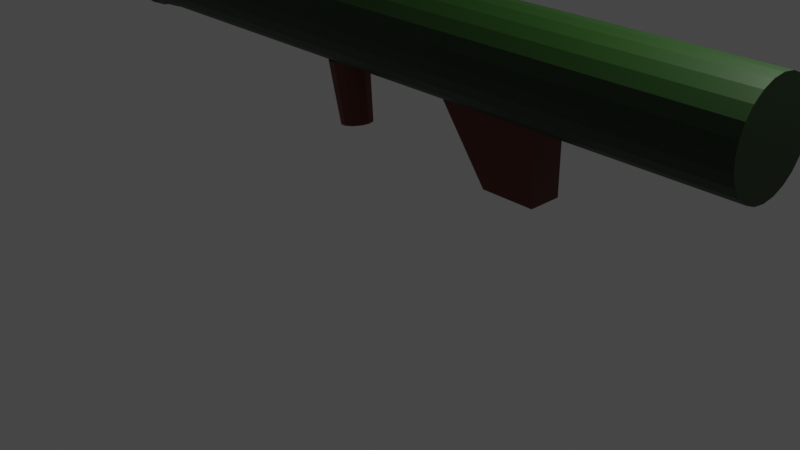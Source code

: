 # Source: Bazooka.blend  (saved by Blender 2.91.10; exported with 4.5.12 LTS)
import bpy
from mathutils import Matrix  # noqa: F401  (used for matrix-valued properties, if any)

bpy.ops.wm.read_factory_settings(use_empty=True)
scene = bpy.context.scene
scene.name = 'Scene'

# ---- collections
col_collection = bpy.data.collections.new('Collection'); scene.collection.children.link(col_collection)

# ---- materials (node trees are filled in below, after node groups)
mat_aim = bpy.data.materials.new('Aim')
mat_aim.use_transparent_shadow = False
mat_loop_001 = bpy.data.materials.new('Loop.001')
mat_loop_001.use_transparent_shadow = False
mat_greep = bpy.data.materials.new('Greep')
mat_greep.use_transparent_shadow = False

# ---- material node trees
mat_aim.use_nodes = True; mat_aim.node_tree.nodes.clear()
_N = mat_aim.node_tree.nodes; _L = mat_aim.node_tree.links
n0 = _N.new('ShaderNodeBsdfPrincipled'); n0.name = 'Principled BSDF'; n0.location = (10, 300)
n0.distribution = 'GGX'
n0.subsurface_method = 'BURLEY'
n0.inputs[0].default_value = (0.0, 0.0, 0.0, 1.0)
n0.inputs[3].default_value = 1.45
n0.inputs[27].default_value = (0.0, 0.0, 0.0, 1.0)
n0.inputs[28].default_value = 1.0
n1 = _N.new('ShaderNodeOutputMaterial'); n1.name = 'Material Output'; n1.location = (300, 300)
_L.new(n0.outputs[0], n1.inputs[0])
n1.is_active_output = True
mat_loop_001.use_nodes = True; mat_loop_001.node_tree.nodes.clear()
_N = mat_loop_001.node_tree.nodes; _L = mat_loop_001.node_tree.links
n0 = _N.new('ShaderNodeBsdfPrincipled'); n0.name = 'Principled BSDF'; n0.location = (10, 300)
n0.distribution = 'GGX'
n0.subsurface_method = 'BURLEY'
n0.inputs[0].default_value = (0.005136, 0.03106, 0.0, 1.0)
n0.inputs[3].default_value = 1.45
n0.inputs[27].default_value = (0.0, 0.0, 0.0, 1.0)
n0.inputs[28].default_value = 1.0
n1 = _N.new('ShaderNodeOutputMaterial'); n1.name = 'Material Output'; n1.location = (300, 300)
_L.new(n0.outputs[0], n1.inputs[0])
n1.is_active_output = True
mat_greep.use_nodes = True; mat_greep.node_tree.nodes.clear()
_N = mat_greep.node_tree.nodes; _L = mat_greep.node_tree.links
n0 = _N.new('ShaderNodeBsdfPrincipled'); n0.name = 'Principled BSDF'; n0.location = (10, 300)
n0.distribution = 'GGX'
n0.subsurface_method = 'BURLEY'
n0.inputs[0].default_value = (0.1282, 0.01788, 0.004438, 1.0)
n0.inputs[3].default_value = 1.45
n0.inputs[27].default_value = (0.0, 0.0, 0.0, 1.0)
n0.inputs[28].default_value = 1.0
n1 = _N.new('ShaderNodeOutputMaterial'); n1.name = 'Material Output'; n1.location = (300, 300)
_L.new(n0.outputs[0], n1.inputs[0])
n1.is_active_output = True

# ---- world
world_world = bpy.data.worlds.new('World'); scene.world = world_world
world_world.use_nodes = True; world_world.node_tree.nodes.clear()
_N = world_world.node_tree.nodes; _L = world_world.node_tree.links
n0 = _N.new('ShaderNodeOutputWorld'); n0.name = 'World Output'; n0.location = (300, 300)
n1 = _N.new('ShaderNodeBackground'); n1.name = 'Background'; n1.location = (10, 300)
n1.inputs[0].default_value = (0.05088, 0.05088, 0.05088, 1.0)
_L.new(n1.outputs[0], n0.inputs[0])
n0.is_active_output = True
world_world.color = (0.05088, 0.05088, 0.05088)
world_world.use_sun_shadow = False
world_world.sun_shadow_jitter_overblur = 0.0

# ---- cameras
cam_camera = bpy.data.cameras.new('Camera')
cam_camera.clip_end = 100.0
cam_camera.ortho_scale = 7.314

# ---- lights
light_light = bpy.data.lights.new('Light', 'POINT')
light_light.transmission_factor = 0.0
light_light.energy = 1000.0
light_light.shadow_soft_size = 0.1
light_light.shadow_maximum_resolution = 0.006
light_light.use_absolute_resolution = True

# ---- meshes
me_cube_003 = bpy.data.meshes.new('Cube.003')
me_cube_003.from_pydata([(-1.0, -1.0, -1.0), (-1.0, -1.0, 1.0), (-1.0, 1.0, -1.0), (-1.0, 1.0, 1.0), (1.0, -1.0, -1.0), (1.0, -1.0, 1.0), (1.0, 1.0, -1.0), (1.0, 1.0, 1.0), (3.521, -10.79, -1.494), (3.521, -10.79, 4.053), (3.521, 10.4, -1.494), (3.521, 10.4, 4.053), (-3.208, -10.79, -1.494), (-3.208, -10.79, 4.053), (-3.208, 10.4, -1.494), (-3.208, 10.4, 4.053), (3.521, -0.1952, -1.494), (3.521, -0.1952, 4.053), (-3.208, -0.1952, -1.494), (-3.208, -0.1952, 4.053), (3.521, -10.79, 1.26), (3.521, 10.4, 1.26), (-3.208, 10.4, 1.26), (-3.208, -10.79, 1.26), (3.521, 5.101, 4.053), (-3.208, 5.101, -1.494), (3.521, 5.101, -1.494), (-3.208, 5.101, 4.053), (-3.208, 5.101, 1.26), (3.521, 5.101, 1.26), (3.521, -5.492, -1.494), (-3.208, -5.492, 4.053), (3.521, -5.492, 4.053), (-3.208, -5.492, -1.494), (3.521, -5.492, 1.26), (-3.208, -5.492, 1.26), (3.521, 10.4, -0.7411), (-3.208, 10.4, -0.7411), (-3.208, -10.79, -0.7411), (-3.208, -0.1952, -0.7411), (3.521, -0.1952, -0.7411), (3.521, -10.79, -0.7411), (3.521, 5.101, -0.7411), (-3.208, 5.101, -0.7411), (-3.208, -5.492, -0.7411), (3.521, -5.492, -0.7411), (3.521, -10.79, 3.223), (3.521, 10.4, 3.223), (-3.208, 10.4, 3.223), (-3.208, -10.79, 3.223), (-3.208, -0.1952, 3.223), (3.521, -0.1952, 3.223), (-3.208, 5.101, 3.223), (3.521, 5.101, 3.223), (3.521, -5.492, 3.223), (-3.208, -5.492, 3.223), (25.65, 45.81, -6.926), (-612.1, 41.73, -6.926), (25.65, 44.24, -8.529), (-612.1, 40.3, -8.386), (25.65, 39.64, -10.02), (-612.1, 36.11, -9.747), (25.65, 32.33, -11.3), (-612.1, 29.45, -10.92), (25.65, 22.81, -12.29), (-612.1, 20.77, -11.81), (25.65, 11.71, -12.91), (-612.1, 10.66, -12.38), (25.65, -0.1952, -13.12), (-612.1, -0.1952, -12.57), (25.65, -12.1, -12.91), (-612.1, -11.05, -12.38), (25.65, -23.2, -12.29), (-612.1, -21.16, -11.81), (25.65, -32.72, -11.3), (-612.1, -29.84, -10.92), (25.65, -40.04, -10.02), (-612.1, -36.5, -9.747), (25.65, -44.63, -8.529), (-612.1, -40.69, -8.386), (25.65, -46.2, -6.926), (-612.1, -42.12, -6.926), (25.65, -44.63, -5.324), (-612.1, -40.69, -5.466), (25.65, -40.04, -3.83), (-612.1, -36.5, -4.105), (25.65, -32.72, -2.548), (-612.1, -29.84, -2.936), (25.65, -23.2, -1.564), (-612.1, -21.16, -2.04), (25.65, -12.1, -0.9455), (-612.1, -11.05, -1.476), (25.65, -0.1953, -0.7345), (-612.1, -0.1953, -1.284), (25.65, 11.71, -0.9455), (-612.1, 10.66, -1.476), (25.65, 22.81, -1.564), (-612.1, 20.77, -2.04), (25.65, 32.33, -2.548), (-612.1, 29.45, -2.936), (25.65, 39.64, -3.83), (-612.1, 36.11, -4.105), (25.65, 44.24, -5.324), (-612.1, 40.3, -5.466), (-293.4, 41.73, -6.926), (-293.4, 40.3, -8.386), (-293.4, 36.11, -9.747), (-293.4, 29.45, -10.92), (-293.4, 20.77, -11.81), (-293.4, 10.66, -12.38), (-293.4, -0.1952, -12.57), (-293.4, -11.05, -12.38), (-293.4, -21.16, -11.81), (-293.4, -29.84, -10.92), (-293.4, -36.5, -9.747), (-293.4, -40.69, -8.386), (-293.4, -42.12, -6.926), (-293.4, -40.69, -5.466), (-293.4, -36.5, -4.105), (-293.4, -29.84, -2.936), (-293.4, -21.16, -2.04), (-293.4, -11.05, -1.476), (-293.4, -0.1953, -1.284), (-293.4, 10.66, -1.476), (-293.4, 20.77, -2.04), (-293.4, 29.45, -2.936), (-293.4, 36.11, -4.105), (-293.4, 40.3, -5.466), (-134.1, 40.3, -8.386), (-134.1, 36.11, -9.747), (-134.1, 29.45, -10.92), (-134.1, 20.77, -11.81), (-134.1, 10.66, -12.38), (-134.1, -0.1952, -12.57), (-134.1, -11.05, -12.38), (-134.1, -21.16, -11.81), (-134.1, -29.84, -10.92), (-134.1, -36.5, -9.747), (-134.1, -40.69, -8.386), (-134.1, -42.12, -6.926), (-134.1, -40.69, -5.466), (-134.1, -36.5, -4.105), (-134.1, -29.84, -2.936), (-134.1, -21.16, -2.04), (-134.1, -11.05, -1.476), (-134.1, -0.1953, -1.284), (-134.1, 10.66, -1.476), (-134.1, 20.77, -2.04), (-134.1, 29.45, -2.936), (-134.1, 36.11, -4.105), (-134.1, 40.3, -5.466), (-134.1, 41.73, -6.926), (-54.41, 40.3, -8.386), (-54.41, 36.11, -9.747), (-54.41, 29.45, -10.92), (-54.41, 20.77, -11.81), (-54.41, 10.66, -12.38), (-54.41, -0.1952, -12.57), (-54.41, -11.05, -12.38), (-54.41, -21.16, -11.81), (-54.41, -29.84, -10.92), (-54.41, -36.5, -9.747), (-54.41, -40.69, -8.386), (-54.41, -42.12, -6.926), (-54.41, -40.69, -5.466), (-54.41, -36.5, -4.105), (-54.41, -29.84, -2.936), (-54.41, -21.16, -2.04), (-54.41, -11.05, -1.476), (-54.41, -0.1953, -1.284), (-54.41, 10.66, -1.476), (-54.41, 20.77, -2.04), (-54.41, 29.45, -2.936), (-54.41, 36.11, -4.105), (-54.41, 40.3, -5.466), (-54.41, 41.73, -6.926), (-14.57, 40.3, -8.386), (-14.57, 36.11, -9.747), (-14.57, 29.45, -10.92), (-14.57, 20.77, -11.81), (-14.57, 10.66, -12.38), (-14.57, -0.1952, -12.57), (-14.57, -11.05, -12.38), (-14.57, -21.16, -11.81), (-14.57, -29.84, -10.92), (-14.57, -36.5, -9.747), (-14.57, -40.69, -8.386), (-14.57, -42.12, -6.926), (-14.57, -40.69, -5.466), (-14.57, -36.5, -4.105), (-14.57, -29.84, -2.936), (-14.57, -21.16, -2.04), (-14.57, -11.05, -1.476), (-14.57, -0.1953, -1.284), (-14.57, 10.66, -1.476), (-14.57, 20.77, -2.04), (-14.57, 29.45, -2.936), (-14.57, 36.11, -4.105), (-14.57, 40.3, -5.466), (-14.57, 41.73, -6.926), (4.98, 41.78, -8.44), (4.98, 37.44, -9.85), (4.98, 30.53, -11.06), (4.98, 21.53, -11.99), (4.98, 11.05, -12.58), (4.98, -0.1952, -12.77), (4.98, -11.44, -12.58), (4.98, -21.92, -11.99), (4.98, -30.92, -11.06), (4.98, -37.83, -9.85), (4.98, -42.17, -8.44), (4.98, -43.65, -6.926), (4.98, -42.17, -5.412), (4.98, -37.83, -4.002), (4.98, -30.92, -2.791), (4.98, -21.92, -1.861), (4.98, -11.44, -1.277), (4.98, -0.1953, -1.078), (4.98, 11.05, -1.277), (4.98, 21.53, -1.861), (4.98, 30.53, -2.791), (4.98, 37.44, -4.002), (4.98, 41.78, -5.412), (4.98, 43.26, -6.926), (15.28, 42.0, -8.448), (15.28, 37.64, -9.866), (15.28, 30.69, -11.08), (15.28, 21.65, -12.02), (15.28, 11.11, -12.6), (15.28, -0.1952, -12.81), (15.28, -11.5, -12.6), (15.28, -22.04, -12.02), (15.28, -31.08, -11.08), (15.28, -38.03, -9.866), (15.28, -42.39, -8.448), (15.28, -43.88, -6.926), (15.28, -42.39, -5.404), (15.28, -38.03, -3.986), (15.28, -31.08, -2.769), (15.28, -22.04, -1.835), (15.28, -11.5, -1.247), (15.28, -0.1953, -1.047), (15.28, 11.11, -1.247), (15.28, 21.65, -1.835), (15.28, 30.69, -2.769), (15.28, 37.64, -3.986), (15.28, 42.0, -5.404), (15.28, 43.49, -6.926), (24.21, 34.52, -6.926), (-610.6, 31.44, -6.926), (24.21, 33.34, -8.135), (-610.6, 30.36, -8.028), (24.21, 29.87, -9.262), (-610.6, 27.2, -9.055), (24.21, 24.35, -10.23), (-610.6, 22.18, -9.937), (24.21, 17.16, -10.97), (-610.6, 15.62, -10.61), (24.21, 8.79, -11.44), (-610.6, 7.993, -11.04), (24.21, -0.1952, -11.6), (-610.6, -0.1952, -11.18), (24.21, -9.181, -11.44), (-610.6, -8.384, -11.04), (24.21, -17.55, -10.97), (-610.6, -16.01, -10.61), (24.21, -24.74, -10.23), (-610.6, -22.57, -9.937), (24.21, -30.26, -9.262), (-610.6, -27.59, -9.055), (24.21, -33.73, -8.135), (-610.6, -30.75, -8.028), (24.21, -34.91, -6.926), (-610.6, -31.83, -6.926), (24.21, -33.73, -5.717), (-610.6, -30.75, -5.824), (24.21, -30.26, -4.59), (-610.6, -27.59, -4.797), (24.21, -24.74, -3.622), (-610.6, -22.57, -3.915), (24.21, -17.55, -2.879), (-610.6, -16.01, -3.238), (24.21, -9.181, -2.413), (-610.6, -8.384, -2.813), (24.21, -0.1952, -2.253), (-610.6, -0.1952, -2.668), (24.21, 8.79, -2.413), (-610.6, 7.993, -2.813), (24.21, 17.16, -2.879), (-610.6, 15.62, -3.238), (24.21, 24.35, -3.622), (-610.6, 22.18, -3.915), (24.21, 29.87, -4.59), (-610.6, 27.2, -4.797), (24.21, 33.34, -5.717), (-610.6, 30.36, -5.824), (-293.4, 31.44, -6.926), (-293.4, 30.36, -8.028), (-293.4, 27.2, -9.055), (-293.4, 22.18, -9.937), (-293.4, 15.62, -10.61), (-293.4, 7.993, -11.04), (-293.4, -0.1952, -11.18), (-293.4, -8.384, -11.04), (-293.4, -16.01, -10.61), (-293.4, -22.57, -9.937), (-293.4, -27.59, -9.055), (-293.4, -30.75, -8.028), (-293.4, -31.83, -6.926), (-293.4, -30.75, -5.824), (-293.4, -27.59, -4.797), (-293.4, -22.57, -3.915), (-293.4, -16.01, -3.238), (-293.4, -8.384, -2.813), (-293.4, -0.1952, -2.668), (-293.4, 7.993, -2.813), (-293.4, 15.62, -3.238), (-293.4, 22.18, -3.915), (-293.4, 27.2, -4.797), (-293.4, 30.36, -5.824), (-134.8, 30.36, -8.028), (-134.8, 27.2, -9.055), (-134.8, 22.18, -9.937), (-134.8, 15.62, -10.61), (-134.8, 7.993, -11.04), (-134.8, -0.1952, -11.18), (-134.8, -8.384, -11.04), (-134.8, -16.01, -10.61), (-134.8, -22.57, -9.937), (-134.8, -27.59, -9.055), (-134.8, -30.75, -8.028), (-134.8, -31.83, -6.926), (-134.8, -30.75, -5.824), (-134.8, -27.59, -4.797), (-134.8, -22.57, -3.915), (-134.8, -16.01, -3.238), (-134.8, -8.384, -2.813), (-134.8, -0.1952, -2.668), (-134.8, 7.993, -2.813), (-134.8, 15.62, -3.238), (-134.8, 22.18, -3.915), (-134.8, 27.2, -4.797), (-134.8, 30.36, -5.824), (-134.8, 31.44, -6.926), (-55.49, 30.36, -8.028), (-55.49, 27.2, -9.055), (-55.49, 22.18, -9.937), (-55.49, 15.62, -10.61), (-55.49, 7.993, -11.04), (-55.49, -0.1952, -11.18), (-55.49, -8.384, -11.04), (-55.49, -16.01, -10.61), (-55.49, -22.57, -9.937), (-55.49, -27.59, -9.055), (-55.49, -30.75, -8.028), (-55.49, -31.83, -6.926), (-55.49, -30.75, -5.824), (-55.49, -27.59, -4.797), (-55.49, -22.57, -3.915), (-55.49, -16.01, -3.238), (-55.49, -8.384, -2.813), (-55.49, -0.1952, -2.668), (-55.49, 7.993, -2.813), (-55.49, 15.62, -3.238), (-55.49, 22.18, -3.915), (-55.49, 27.2, -4.797), (-55.49, 30.36, -5.824), (-55.49, 31.44, -6.926), (-15.84, 30.36, -8.028), (-15.84, 27.2, -9.055), (-15.84, 22.18, -9.937), (-15.84, 15.62, -10.61), (-15.84, 7.993, -11.04), (-15.84, -0.1952, -11.18), (-15.84, -8.384, -11.04), (-15.84, -16.01, -10.61), (-15.84, -22.57, -9.937), (-15.84, -27.59, -9.055), (-15.84, -30.75, -8.028), (-15.84, -31.83, -6.926), (-15.84, -30.75, -5.824), (-15.84, -27.59, -4.797), (-15.84, -22.57, -3.915), (-15.84, -16.01, -3.238), (-15.84, -8.384, -2.813), (-15.84, -0.1952, -2.668), (-15.84, 7.993, -2.813), (-15.84, 15.62, -3.238), (-15.84, 22.18, -3.915), (-15.84, 27.2, -4.797), (-15.84, 30.36, -5.824), (-15.84, 31.44, -6.926), (3.628, 31.48, -8.068), (3.628, 28.21, -9.133), (3.628, 22.99, -10.05), (3.628, 16.2, -10.75), (3.628, 8.292, -11.19), (3.628, -0.1952, -11.34), (3.628, -8.683, -11.19), (3.628, -16.59, -10.75), (3.628, -23.38, -10.05), (3.628, -28.6, -9.133), (3.628, -31.87, -8.068), (3.628, -32.99, -6.926), (3.628, -31.87, -5.784), (3.628, -28.6, -4.719), (3.628, -23.38, -3.805), (3.628, -16.59, -3.104), (3.628, -8.683, -2.663), (3.628, -0.1952, -2.512), (3.628, 8.292, -2.663), (3.628, 16.2, -3.104), (3.628, 22.99, -3.805), (3.628, 28.21, -4.719), (3.628, 31.48, -5.784), (3.628, 32.6, -6.926), (13.88, 31.65, -8.074), (13.88, 28.35, -9.145), (13.88, 23.12, -10.06), (13.88, 16.29, -10.77), (13.88, 8.337, -11.21), (13.88, -0.1952, -11.36), (13.88, -8.728, -11.21), (13.88, -16.68, -10.77), (13.88, -23.51, -10.06), (13.88, -28.74, -9.145), (13.88, -32.04, -8.074), (13.88, -33.16, -6.926), (13.88, -32.04, -5.778), (13.88, -28.74, -4.708), (13.88, -23.51, -3.789), (13.88, -16.68, -3.084), (13.88, -8.728, -2.64), (13.88, -0.1952, -2.489), (13.88, 8.337, -2.64), (13.88, 16.29, -3.084), (13.88, 23.12, -3.789), (13.88, 28.35, -4.708), (13.88, 31.65, -5.778), (13.88, 32.77, -6.926), (-235.6, 14.65, -12.14), (-244.3, 11.35, -19.45), (-226.5, 12.43, -12.34), (-237.1, 9.571, -19.61), (-219.2, 6.359, -12.51), (-231.2, 4.71, -19.74), (-218.9, -1.932, -12.51), (-231.0, -1.932, -19.75), (-219.2, -10.22, -12.51), (-231.2, -8.573, -19.74), (-226.5, -16.29, -12.34), (-237.1, -13.43, -19.61), (-235.6, -18.51, -12.14), (-244.3, -15.21, -19.45), (-244.7, -16.29, -11.94), (-251.6, -13.43, -19.29), (-251.3, -10.22, -11.79), (-256.9, -8.573, -19.17), (-253.8, -1.932, -11.74), (-258.9, -1.932, -19.13), (-251.3, 6.359, -11.79), (-256.9, 4.71, -19.17), (-244.7, 12.43, -11.94), (-251.6, 9.571, -19.29), (-400.3, -15.9, -20.21), (-356.3, -15.9, -12.04), (-400.3, 13.15, -20.21), (-356.3, 13.15, -12.04), (-447.2, -15.9, -20.21), (-447.2, -15.9, -12.04), (-447.2, 13.15, -20.21), (-447.2, 13.15, -12.04)], [], [(0, 1, 3, 2), (2, 3, 7, 6), (6, 7, 5, 4), (4, 5, 1, 0), (2, 6, 4, 0), (7, 3, 1, 5), (53, 24, 11, 47), (47, 11, 15, 48), (55, 31, 13, 49), (49, 13, 9, 46), (30, 33, 12, 8), (31, 32, 9, 13), (27, 24, 17, 19), (26, 25, 18, 16), (52, 27, 19, 50), (54, 32, 17, 51), (38, 23, 20, 41), (44, 35, 23, 38), (36, 21, 22, 37), (42, 29, 21, 36), (37, 22, 28, 43), (48, 15, 27, 52), (10, 14, 25, 26), (15, 11, 24, 27), (51, 17, 24, 53), (41, 20, 34, 45), (46, 9, 32, 54), (19, 17, 32, 31), (16, 18, 33, 30), (50, 19, 31, 55), (8, 41, 45, 30), (18, 39, 44, 33), (14, 37, 43, 25), (16, 40, 42, 26), (26, 42, 36, 10), (10, 36, 37, 14), (33, 44, 38, 12), (12, 38, 41, 8), (25, 43, 39, 18), (30, 45, 40, 16), (20, 46, 54, 34), (22, 48, 52, 28), (23, 49, 46, 20), (35, 55, 49, 23), (21, 47, 48, 22), (29, 53, 47, 21), (104, 57, 59, 105), (105, 59, 61, 106), (106, 61, 63, 107), (107, 63, 65, 108), (108, 65, 67, 109), (109, 67, 69, 110), (110, 69, 71, 111), (111, 71, 73, 112), (112, 73, 75, 113), (113, 75, 77, 114), (114, 77, 79, 115), (115, 79, 81, 116), (116, 81, 83, 117), (117, 83, 85, 118), (118, 85, 87, 119), (119, 87, 89, 120), (120, 89, 91, 121), (121, 91, 93, 122), (122, 93, 95, 123), (123, 95, 97, 124), (124, 97, 99, 125), (125, 99, 101, 126), (59, 57, 103, 101, 99, 97, 95, 93, 91, 89, 87, 85, 83, 81, 79, 77, 75, 73, 71, 69, 67, 65, 63, 61), (126, 101, 103, 127), (127, 103, 57, 104), (150, 127, 104, 151), (149, 126, 127, 150), (148, 125, 126, 149), (147, 124, 125, 148), (146, 123, 124, 147), (145, 122, 123, 146), (144, 121, 122, 145), (143, 120, 121, 144), (142, 119, 120, 143), (141, 118, 119, 142), (140, 117, 118, 141), (139, 116, 117, 140), (138, 115, 116, 139), (137, 114, 115, 138), (136, 113, 114, 137), (135, 112, 113, 136), (134, 111, 112, 135), (133, 110, 111, 134), (132, 109, 110, 133), (131, 108, 109, 132), (130, 107, 108, 131), (129, 106, 107, 130), (128, 105, 106, 129), (151, 104, 105, 128), (175, 151, 128, 152), (152, 128, 129, 153), (153, 129, 130, 154), (154, 130, 131, 155), (155, 131, 132, 156), (156, 132, 133, 157), (157, 133, 134, 158), (158, 134, 135, 159), (159, 135, 136, 160), (160, 136, 137, 161), (161, 137, 138, 162), (162, 138, 139, 163), (163, 139, 140, 164), (164, 140, 141, 165), (165, 141, 142, 166), (166, 142, 143, 167), (167, 143, 144, 168), (168, 144, 145, 169), (169, 145, 146, 170), (170, 146, 147, 171), (171, 147, 148, 172), (172, 148, 149, 173), (173, 149, 150, 174), (174, 150, 151, 175), (198, 174, 175, 199), (197, 173, 174, 198), (196, 172, 173, 197), (195, 171, 172, 196), (194, 170, 171, 195), (193, 169, 170, 194), (192, 168, 169, 193), (191, 167, 168, 192), (190, 166, 167, 191), (189, 165, 166, 190), (188, 164, 165, 189), (187, 163, 164, 188), (186, 162, 163, 187), (185, 161, 162, 186), (184, 160, 161, 185), (183, 159, 160, 184), (182, 158, 159, 183), (181, 157, 158, 182), (180, 156, 157, 181), (179, 155, 156, 180), (178, 154, 155, 179), (177, 153, 154, 178), (176, 152, 153, 177), (199, 175, 152, 176), (223, 199, 176, 200), (200, 176, 177, 201), (201, 177, 178, 202), (202, 178, 179, 203), (203, 179, 180, 204), (204, 180, 181, 205), (205, 181, 182, 206), (206, 182, 183, 207), (207, 183, 184, 208), (208, 184, 185, 209), (209, 185, 186, 210), (210, 186, 187, 211), (211, 187, 188, 212), (212, 188, 189, 213), (213, 189, 190, 214), (214, 190, 191, 215), (215, 191, 192, 216), (216, 192, 193, 217), (217, 193, 194, 218), (218, 194, 195, 219), (219, 195, 196, 220), (220, 196, 197, 221), (221, 197, 198, 222), (222, 198, 199, 223), (246, 222, 223, 247), (245, 221, 222, 246), (244, 220, 221, 245), (243, 219, 220, 244), (242, 218, 219, 243), (241, 217, 218, 242), (240, 216, 217, 241), (239, 215, 216, 240), (238, 214, 215, 239), (237, 213, 214, 238), (236, 212, 213, 237), (235, 211, 212, 236), (234, 210, 211, 235), (233, 209, 210, 234), (232, 208, 209, 233), (231, 207, 208, 232), (230, 206, 207, 231), (229, 205, 206, 230), (228, 204, 205, 229), (227, 203, 204, 228), (226, 202, 203, 227), (225, 201, 202, 226), (224, 200, 201, 225), (247, 223, 200, 224), (56, 247, 224, 58), (58, 224, 225, 60), (60, 225, 226, 62), (62, 226, 227, 64), (64, 227, 228, 66), (66, 228, 229, 68), (68, 229, 230, 70), (70, 230, 231, 72), (72, 231, 232, 74), (74, 232, 233, 76), (76, 233, 234, 78), (78, 234, 235, 80), (80, 235, 236, 82), (82, 236, 237, 84), (84, 237, 238, 86), (86, 238, 239, 88), (88, 239, 240, 90), (90, 240, 241, 92), (92, 241, 242, 94), (94, 242, 243, 96), (96, 243, 244, 98), (98, 244, 245, 100), (100, 245, 246, 102), (102, 246, 247, 56), (296, 249, 251, 297), (297, 251, 253, 298), (298, 253, 255, 299), (299, 255, 257, 300), (300, 257, 259, 301), (301, 259, 261, 302), (302, 261, 263, 303), (303, 263, 265, 304), (304, 265, 267, 305), (305, 267, 269, 306), (306, 269, 271, 307), (307, 271, 273, 308), (308, 273, 275, 309), (309, 275, 277, 310), (310, 277, 279, 311), (311, 279, 281, 312), (312, 281, 283, 313), (313, 283, 285, 314), (314, 285, 287, 315), (315, 287, 289, 316), (316, 289, 291, 317), (317, 291, 293, 318), (251, 249, 295, 293, 291, 289, 287, 285, 283, 281, 279, 277, 275, 273, 271, 269, 267, 265, 263, 261, 259, 257, 255, 253), (318, 293, 295, 319), (319, 295, 249, 296), (342, 319, 296, 343), (341, 318, 319, 342), (340, 317, 318, 341), (339, 316, 317, 340), (338, 315, 316, 339), (337, 314, 315, 338), (336, 313, 314, 337), (335, 312, 313, 336), (334, 311, 312, 335), (333, 310, 311, 334), (332, 309, 310, 333), (331, 308, 309, 332), (330, 307, 308, 331), (329, 306, 307, 330), (328, 305, 306, 329), (327, 304, 305, 328), (326, 303, 304, 327), (325, 302, 303, 326), (324, 301, 302, 325), (323, 300, 301, 324), (322, 299, 300, 323), (321, 298, 299, 322), (320, 297, 298, 321), (343, 296, 297, 320), (367, 343, 320, 344), (344, 320, 321, 345), (345, 321, 322, 346), (346, 322, 323, 347), (347, 323, 324, 348), (348, 324, 325, 349), (349, 325, 326, 350), (350, 326, 327, 351), (351, 327, 328, 352), (352, 328, 329, 353), (353, 329, 330, 354), (354, 330, 331, 355), (355, 331, 332, 356), (356, 332, 333, 357), (357, 333, 334, 358), (358, 334, 335, 359), (359, 335, 336, 360), (360, 336, 337, 361), (361, 337, 338, 362), (362, 338, 339, 363), (363, 339, 340, 364), (364, 340, 341, 365), (365, 341, 342, 366), (366, 342, 343, 367), (390, 366, 367, 391), (389, 365, 366, 390), (388, 364, 365, 389), (387, 363, 364, 388), (386, 362, 363, 387), (385, 361, 362, 386), (384, 360, 361, 385), (383, 359, 360, 384), (382, 358, 359, 383), (381, 357, 358, 382), (380, 356, 357, 381), (379, 355, 356, 380), (378, 354, 355, 379), (377, 353, 354, 378), (376, 352, 353, 377), (375, 351, 352, 376), (374, 350, 351, 375), (373, 349, 350, 374), (372, 348, 349, 373), (371, 347, 348, 372), (370, 346, 347, 371), (369, 345, 346, 370), (368, 344, 345, 369), (391, 367, 344, 368), (415, 391, 368, 392), (392, 368, 369, 393), (393, 369, 370, 394), (394, 370, 371, 395), (395, 371, 372, 396), (396, 372, 373, 397), (397, 373, 374, 398), (398, 374, 375, 399), (399, 375, 376, 400), (400, 376, 377, 401), (401, 377, 378, 402), (402, 378, 379, 403), (403, 379, 380, 404), (404, 380, 381, 405), (405, 381, 382, 406), (406, 382, 383, 407), (407, 383, 384, 408), (408, 384, 385, 409), (409, 385, 386, 410), (410, 386, 387, 411), (411, 387, 388, 412), (412, 388, 389, 413), (413, 389, 390, 414), (414, 390, 391, 415), (438, 414, 415, 439), (437, 413, 414, 438), (436, 412, 413, 437), (435, 411, 412, 436), (434, 410, 411, 435), (433, 409, 410, 434), (432, 408, 409, 433), (431, 407, 408, 432), (430, 406, 407, 431), (429, 405, 406, 430), (428, 404, 405, 429), (427, 403, 404, 428), (426, 402, 403, 427), (425, 401, 402, 426), (424, 400, 401, 425), (423, 399, 400, 424), (422, 398, 399, 423), (421, 397, 398, 422), (420, 396, 397, 421), (419, 395, 396, 420), (418, 394, 395, 419), (417, 393, 394, 418), (416, 392, 393, 417), (439, 415, 392, 416), (248, 439, 416, 250), (250, 416, 417, 252), (252, 417, 418, 254), (254, 418, 419, 256), (256, 419, 420, 258), (258, 420, 421, 260), (260, 421, 422, 262), (262, 422, 423, 264), (264, 423, 424, 266), (266, 424, 425, 268), (268, 425, 426, 270), (270, 426, 427, 272), (272, 427, 428, 274), (274, 428, 429, 276), (276, 429, 430, 278), (278, 430, 431, 280), (280, 431, 432, 282), (282, 432, 433, 284), (284, 433, 434, 286), (286, 434, 435, 288), (288, 435, 436, 290), (290, 436, 437, 292), (292, 437, 438, 294), (294, 438, 439, 248), (250, 252, 60, 58), (252, 254, 62, 60), (254, 256, 64, 62), (256, 258, 66, 64), (258, 260, 68, 66), (260, 262, 70, 68), (262, 264, 72, 70), (264, 266, 74, 72), (266, 268, 76, 74), (268, 270, 78, 76), (270, 272, 80, 78), (272, 274, 82, 80), (274, 276, 84, 82), (276, 278, 86, 84), (278, 280, 88, 86), (280, 282, 90, 88), (282, 284, 92, 90), (284, 286, 94, 92), (286, 288, 96, 94), (288, 290, 98, 96), (290, 292, 100, 98), (292, 294, 102, 100), (294, 248, 56, 102), (248, 250, 58, 56), (440, 441, 443, 442), (442, 443, 445, 444), (444, 445, 447, 446), (446, 447, 449, 448), (448, 449, 451, 450), (450, 451, 453, 452), (452, 453, 455, 454), (454, 455, 457, 456), (456, 457, 459, 458), (458, 459, 461, 460), (443, 441, 463, 461, 459, 457, 455, 453, 451, 449, 447, 445), (460, 461, 463, 462), (462, 463, 441, 440), (440, 442, 444, 446, 448, 450, 452, 454, 456, 458, 460, 462), (464, 465, 467, 466), (466, 467, 471, 470), (470, 471, 469, 468), (468, 469, 465, 464), (466, 470, 468, 464), (471, 467, 465, 469)])
me_cube_003.polygons.foreach_set('material_index', [0, 0, 0, 0, 0, 0, 0, 0, 0, 0, 0, 0, 0, 0, 0, 0, 0, 0, 0, 0, 0, 0, 0, 0, 0, 0, 0, 0, 0, 0, 0, 0, 0, 0, 0, 0, 0, 0, 0, 0, 0, 0, 0, 0, 0, 0, 1, 1, 1, 1, 1, 1, 1, 1, 1, 1, 1, 1, 1, 1, 1, 1, 1, 1, 1, 1, 1, 1, 1, 1, 1, 1, 1, 1, 1, 1, 1, 1, 1, 1, 1, 1, 1, 1, 1, 1, 1, 1, 1, 1, 1, 1, 1, 1, 1, 1, 1, 1, 1, 1, 1, 1, 1, 1, 1, 1, 1, 1, 1, 1, 1, 1, 1, 1, 1, 1, 1, 1, 1, 1, 1, 1, 1, 1, 1, 1, 1, 1, 1, 1, 1, 1, 1, 1, 1, 1, 1, 1, 1, 1, 1, 1, 1, 1, 1, 1, 1, 1, 1, 1, 1, 1, 1, 1, 1, 1, 1, 1, 1, 1, 1, 1, 1, 1, 1, 1, 1, 1, 1, 1, 1, 1, 1, 1, 1, 1, 1, 1, 1, 1, 1, 1, 1, 1, 1, 1, 1, 1, 1, 1, 1, 1, 1, 1, 1, 1, 1, 1, 1, 1, 1, 1, 1, 1, 1, 1, 1, 1, 1, 1, 1, 1, 1, 1, 1, 0, 0, 0, 0, 0, 0, 0, 0, 0, 0, 0, 0, 0, 0, 0, 0, 0, 0, 0, 0, 0, 0, 0, 0, 0, 0, 0, 0, 0, 0, 0, 0, 0, 0, 0, 0, 0, 0, 0, 0, 0, 0, 0, 0, 0, 0, 0, 0, 0, 0, 0, 0, 0, 0, 0, 0, 0, 0, 0, 0, 0, 0, 0, 0, 0, 0, 0, 0, 0, 0, 0, 0, 0, 0, 0, 0, 0, 0, 0, 0, 0, 0, 0, 0, 0, 0, 0, 0, 0, 0, 0, 0, 0, 0, 0, 0, 0, 0, 0, 0, 0, 0, 0, 0, 0, 0, 0, 0, 0, 0, 0, 0, 0, 0, 0, 0, 0, 0, 0, 0, 0, 0, 0, 0, 0, 0, 0, 0, 0, 0, 0, 0, 0, 0, 0, 0, 0, 0, 0, 0, 0, 0, 0, 0, 0, 0, 0, 0, 0, 0, 0, 0, 0, 0, 0, 0, 0, 0, 0, 0, 0, 0, 0, 0, 0, 0, 0, 0, 0, 1, 1, 1, 1, 1, 1, 1, 1, 1, 1, 1, 1, 1, 1, 1, 1, 1, 1, 1, 1, 1, 1, 1, 1, 2, 2, 2, 2, 2, 2, 2, 2, 2, 2, 2, 2, 2, 2, 2, 2, 2, 2, 2, 2])
_uv = me_cube_003.uv_layers.new(name='UVMap')
_uv.uv.foreach_set('vector', [0.375, 0.0, 0.625, 0.0, 0.625, 0.25, 0.375, 0.25, 0.375, 0.25, 0.625, 0.25, 0.625, 0.5, 0.375, 0.5, 0.375, 0.5, 0.625, 0.5, 0.625, 0.75, 0.375, 0.75, 0.375, 0.75, 0.625, 0.75, 0.625, 1.0, 0.375, 1.0, 0.125, 0.5, 0.375, 0.5, 0.375, 0.75, 0.125, 0.75, 0.625, 0.5, 0.875, 0.5, 0.875, 0.75, 0.625, 0.75, 0.5625, 0.1875, 0.625, 0.1875, 0.625, 0.25, 0.5625, 0.25, 0.5625, 0.25, 0.625, 0.25, 0.625, 0.5, 0.5625, 0.5, 0.5625, 0.6875, 0.625, 0.6875, 0.625, 0.75, 0.5625, 0.75, 0.5625, 0.75, 0.625, 0.75, 0.625, 1.0, 0.5625, 1.0, 0.125, 0.6875, 0.375, 0.6875, 0.375, 0.75, 0.125, 0.75, 0.625, 0.6875, 0.875, 0.6875, 0.875, 0.75, 0.625, 0.75, 0.625, 0.5625, 0.875, 0.5625, 0.875, 0.625, 0.625, 0.625, 0.125, 0.5625, 0.375, 0.5625, 0.375, 0.625, 0.125, 0.625, 0.5625, 0.5625, 0.625, 0.5625, 0.625, 0.625, 0.5625, 0.625, 0.5625, 0.0625, 0.625, 0.0625, 0.625, 0.125, 0.5625, 0.125, 0.4375, 0.75, 0.5, 0.75, 0.5, 1.0, 0.4375, 1.0, 0.4375, 0.6875, 0.5, 0.6875, 0.5, 0.75, 0.4375, 0.75, 0.4375, 0.25, 0.5, 0.25, 0.5, 0.5, 0.4375, 0.5, 0.4375, 0.1875, 0.5, 0.1875, 0.5, 0.25, 0.4375, 0.25, 0.4375, 0.5, 0.5, 0.5, 0.5, 0.5625, 0.4375, 0.5625, 0.5625, 0.5, 0.625, 0.5, 0.625, 0.5625, 0.5625, 0.5625, 0.125, 0.5, 0.375, 0.5, 0.375, 0.5625, 0.125, 0.5625, 0.625, 0.5, 0.875, 0.5, 0.875, 0.5625, 0.625, 0.5625, 0.5625, 0.125, 0.625, 0.125, 0.625, 0.1875, 0.5625, 0.1875, 0.4375, 0.0, 0.5, 0.0, 0.5, 0.0625, 0.4375, 0.0625, 0.5625, 0.0, 0.625, 0.0, 0.625, 0.0625, 0.5625, 0.0625, 0.625, 0.625, 0.875, 0.625, 0.875, 0.6875, 0.625, 0.6875, 0.125, 0.625, 0.375, 0.625, 0.375, 0.6875, 0.125, 0.6875, 0.5625, 0.625, 0.625, 0.625, 0.625, 0.6875, 0.5625, 0.6875, 0.375, 0.0, 0.4375, 0.0, 0.4375, 0.0625, 0.375, 0.0625, 0.375, 0.625, 0.4375, 0.625, 0.4375, 0.6875, 0.375, 0.6875, 0.375, 0.5, 0.4375, 0.5, 0.4375, 0.5625, 0.375, 0.5625, 0.375, 0.125, 0.4375, 0.125, 0.4375, 0.1875, 0.375, 0.1875, 0.375, 0.1875, 0.4375, 0.1875, 0.4375, 0.25, 0.375, 0.25, 0.375, 0.25, 0.4375, 0.25, 0.4375, 0.5, 0.375, 0.5, 0.375, 0.6875, 0.4375, 0.6875, 0.4375, 0.75, 0.375, 0.75, 0.375, 0.75, 0.4375, 0.75, 0.4375, 1.0, 0.375, 1.0, 0.375, 0.5625, 0.4375, 0.5625, 0.4375, 0.625, 0.375, 0.625, 0.375, 0.0625, 0.4375, 0.0625, 0.4375, 0.125, 0.375, 0.125, 0.5, 0.0, 0.5625, 0.0, 0.5625, 0.0625, 0.5, 0.0625, 0.5, 0.5, 0.5625, 0.5, 0.5625, 0.5625, 0.5, 0.5625, 0.5, 0.75, 0.5625, 0.75, 0.5625, 1.0, 0.5, 1.0, 0.5, 0.6875, 0.5625, 0.6875, 0.5625, 0.75, 0.5, 0.75, 0.5, 0.25, 0.5625, 0.25, 0.5625, 0.5, 0.5, 0.5, 0.5, 0.1875, 0.5625, 0.1875, 0.5625, 0.25, 0.5, 0.25, 1.0, 0.75, 1.0, 1.0, 0.9583, 1.0, 0.9583, 0.75, 0.9583, 0.75, 0.9583, 1.0, 0.9167, 1.0, 0.9167, 0.75, 0.9167, 0.75, 0.9167, 1.0, 0.875, 1.0, 0.875, 0.75, 0.875, 0.75, 0.875, 1.0, 0.8333, 1.0, 0.8333, 0.75, 0.8333, 0.75, 0.8333, 1.0, 0.7917, 1.0, 0.7917, 0.75, 0.7917, 0.75, 0.7917, 1.0, 0.75, 1.0, 0.75, 0.75, 0.75, 0.75, 0.75, 1.0, 0.7083, 1.0, 0.7083, 0.75, 0.7083, 0.75, 0.7083, 1.0, 0.6667, 1.0, 0.6667, 0.75, 0.6667, 0.75, 0.6667, 1.0, 0.625, 1.0, 0.625, 0.75, 0.625, 0.75, 0.625, 1.0, 0.5833, 1.0, 0.5833, 0.75, 0.5833, 0.75, 0.5833, 1.0, 0.5417, 1.0, 0.5417, 0.75, 0.5417, 0.75, 0.5417, 1.0, 0.5, 1.0, 0.5, 0.75, 0.5, 0.75, 0.5, 1.0, 0.4583, 1.0, 0.4583, 0.75, 0.4583, 0.75, 0.4583, 1.0, 0.4167, 1.0, 0.4167, 0.75, 0.4167, 0.75, 0.4167, 1.0, 0.375, 1.0, 0.375, 0.75, 0.375, 0.75, 0.375, 1.0, 0.3333, 1.0, 0.3333, 0.75, 0.3333, 0.75, 0.3333, 1.0, 0.2917, 1.0, 0.2917, 0.75, 0.2917, 0.75, 0.2917, 1.0, 0.25, 1.0, 0.25, 0.75, 0.25, 0.75, 0.25, 1.0, 0.2083, 1.0, 0.2083, 0.75, 0.2083, 0.75, 0.2083, 1.0, 0.1667, 1.0, 0.1667, 0.75, 0.1667, 0.75, 0.1667, 1.0, 0.125, 1.0, 0.125, 0.75, 0.125, 0.75, 0.125, 1.0, 0.08333, 1.0, 0.08333, 0.75, 0.3121, 0.4818, 0.25, 0.49, 0.1879, 0.4818, 0.13, 0.4578, 0.08029, 0.4197, 0.04215, 0.37, 0.01818, 0.3121, 0.01, 0.25, 0.01818, 0.1879, 0.04215, 0.13, 0.08029, 0.08029, 0.13, 0.04215, 0.1879, 0.01818, 0.25, 0.01, 0.3121, 0.01818, 0.37, 0.04215, 0.4197, 0.08029, 0.4578, 0.13, 0.4818, 0.1879, 0.49, 0.25, 0.4818, 0.3121, 0.4578, 0.37, 0.4197, 0.4197, 0.37, 0.4578, 0.08333, 0.75, 0.08333, 1.0, 0.04167, 1.0, 0.04167, 0.75, 0.04167, 0.75, 0.04167, 1.0, -1.863e-07, 1.0, -1.863e-07, 0.75, 0.04167, 0.625, 0.04167, 0.75, -1.863e-07, 0.75, -1.863e-07, 0.625, 0.08333, 0.625, 0.08333, 0.75, 0.04167, 0.75, 0.04167, 0.625, 0.125, 0.625, 0.125, 0.75, 0.08333, 0.75, 0.08333, 0.625, 0.1667, 0.625, 0.1667, 0.75, 0.125, 0.75, 0.125, 0.625, 0.2083, 0.625, 0.2083, 0.75, 0.1667, 0.75, 0.1667, 0.625, 0.25, 0.625, 0.25, 0.75, 0.2083, 0.75, 0.2083, 0.625, 0.2917, 0.625, 0.2917, 0.75, 0.25, 0.75, 0.25, 0.625, 0.3333, 0.625, 0.3333, 0.75, 0.2917, 0.75, 0.2917, 0.625, 0.375, 0.625, 0.375, 0.75, 0.3333, 0.75, 0.3333, 0.625, 0.4167, 0.625, 0.4167, 0.75, 0.375, 0.75, 0.375, 0.625, 0.4583, 0.625, 0.4583, 0.75, 0.4167, 0.75, 0.4167, 0.625, 0.5, 0.625, 0.5, 0.75, 0.4583, 0.75, 0.4583, 0.625, 0.5417, 0.625, 0.5417, 0.75, 0.5, 0.75, 0.5, 0.625, 0.5833, 0.625, 0.5833, 0.75, 0.5417, 0.75, 0.5417, 0.625, 0.625, 0.625, 0.625, 0.75, 0.5833, 0.75, 0.5833, 0.625, 0.6667, 0.625, 0.6667, 0.75, 0.625, 0.75, 0.625, 0.625, 0.7083, 0.625, 0.7083, 0.75, 0.6667, 0.75, 0.6667, 0.625, 0.75, 0.625, 0.75, 0.75, 0.7083, 0.75, 0.7083, 0.625, 0.7917, 0.625, 0.7917, 0.75, 0.75, 0.75, 0.75, 0.625, 0.8333, 0.625, 0.8333, 0.75, 0.7917, 0.75, 0.7917, 0.625, 0.875, 0.625, 0.875, 0.75, 0.8333, 0.75, 0.8333, 0.625, 0.9167, 0.625, 0.9167, 0.75, 0.875, 0.75, 0.875, 0.625, 0.9583, 0.625, 0.9583, 0.75, 0.9167, 0.75, 0.9167, 0.625, 1.0, 0.625, 1.0, 0.75, 0.9583, 0.75, 0.9583, 0.625, 1.0, 0.5625, 1.0, 0.625, 0.9583, 0.625, 0.9583, 0.5625, 0.9583, 0.5625, 0.9583, 0.625, 0.9167, 0.625, 0.9167, 0.5625, 0.9167, 0.5625, 0.9167, 0.625, 0.875, 0.625, 0.875, 0.5625, 0.875, 0.5625, 0.875, 0.625, 0.8333, 0.625, 0.8333, 0.5625, 0.8333, 0.5625, 0.8333, 0.625, 0.7917, 0.625, 0.7917, 0.5625, 0.7917, 0.5625, 0.7917, 0.625, 0.75, 0.625, 0.75, 0.5625, 0.75, 0.5625, 0.75, 0.625, 0.7083, 0.625, 0.7083, 0.5625, 0.7083, 0.5625, 0.7083, 0.625, 0.6667, 0.625, 0.6667, 0.5625, 0.6667, 0.5625, 0.6667, 0.625, 0.625, 0.625, 0.625, 0.5625, 0.625, 0.5625, 0.625, 0.625, 0.5833, 0.625, 0.5833, 0.5625, 0.5833, 0.5625, 0.5833, 0.625, 0.5417, 0.625, 0.5417, 0.5625, 0.5417, 0.5625, 0.5417, 0.625, 0.5, 0.625, 0.5, 0.5625, 0.5, 0.5625, 0.5, 0.625, 0.4583, 0.625, 0.4583, 0.5625, 0.4583, 0.5625, 0.4583, 0.625, 0.4167, 0.625, 0.4167, 0.5625, 0.4167, 0.5625, 0.4167, 0.625, 0.375, 0.625, 0.375, 0.5625, 0.375, 0.5625, 0.375, 0.625, 0.3333, 0.625, 0.3333, 0.5625, 0.3333, 0.5625, 0.3333, 0.625, 0.2917, 0.625, 0.2917, 0.5625, 0.2917, 0.5625, 0.2917, 0.625, 0.25, 0.625, 0.25, 0.5625, 0.25, 0.5625, 0.25, 0.625, 0.2083, 0.625, 0.2083, 0.5625, 0.2083, 0.5625, 0.2083, 0.625, 0.1667, 0.625, 0.1667, 0.5625, 0.1667, 0.5625, 0.1667, 0.625, 0.125, 0.625, 0.125, 0.5625, 0.125, 0.5625, 0.125, 0.625, 0.08333, 0.625, 0.08333, 0.5625, 0.08333, 0.5625, 0.08333, 0.625, 0.04167, 0.625, 0.04167, 0.5625, 0.04167, 0.5625, 0.04167, 0.625, -1.863e-07, 0.625, -1.863e-07, 0.5625, 0.04167, 0.5312, 0.04167, 0.5625, -1.863e-07, 0.5625, -1.863e-07, 0.5312, 0.08333, 0.5312, 0.08333, 0.5625, 0.04167, 0.5625, 0.04167, 0.5312, 0.125, 0.5312, 0.125, 0.5625, 0.08333, 0.5625, 0.08333, 0.5312, 0.1667, 0.5312, 0.1667, 0.5625, 0.125, 0.5625, 0.125, 0.5312, 0.2083, 0.5312, 0.2083, 0.5625, 0.1667, 0.5625, 0.1667, 0.5312, 0.25, 0.5312, 0.25, 0.5625, 0.2083, 0.5625, 0.2083, 0.5312, 0.2917, 0.5312, 0.2917, 0.5625, 0.25, 0.5625, 0.25, 0.5312, 0.3333, 0.5312, 0.3333, 0.5625, 0.2917, 0.5625, 0.2917, 0.5312, 0.375, 0.5312, 0.375, 0.5625, 0.3333, 0.5625, 0.3333, 0.5312, 0.4167, 0.5312, 0.4167, 0.5625, 0.375, 0.5625, 0.375, 0.5312, 0.4583, 0.5312, 0.4583, 0.5625, 0.4167, 0.5625, 0.4167, 0.5312, 0.5, 0.5312, 0.5, 0.5625, 0.4583, 0.5625, 0.4583, 0.5312, 0.5417, 0.5312, 0.5417, 0.5625, 0.5, 0.5625, 0.5, 0.5312, 0.5833, 0.5312, 0.5833, 0.5625, 0.5417, 0.5625, 0.5417, 0.5312, 0.625, 0.5312, 0.625, 0.5625, 0.5833, 0.5625, 0.5833, 0.5312, 0.6667, 0.5312, 0.6667, 0.5625, 0.625, 0.5625, 0.625, 0.5312, 0.7083, 0.5312, 0.7083, 0.5625, 0.6667, 0.5625, 0.6667, 0.5312, 0.75, 0.5312, 0.75, 0.5625, 0.7083, 0.5625, 0.7083, 0.5312, 0.7917, 0.5312, 0.7917, 0.5625, 0.75, 0.5625, 0.75, 0.5312, 0.8333, 0.5312, 0.8333, 0.5625, 0.7917, 0.5625, 0.7917, 0.5312, 0.875, 0.5312, 0.875, 0.5625, 0.8333, 0.5625, 0.8333, 0.5312, 0.9167, 0.5312, 0.9167, 0.5625, 0.875, 0.5625, 0.875, 0.5312, 0.9583, 0.5312, 0.9583, 0.5625, 0.9167, 0.5625, 0.9167, 0.5312, 1.0, 0.5312, 1.0, 0.5625, 0.9583, 0.5625, 0.9583, 0.5312, 1.0, 0.5156, 1.0, 0.5312, 0.9583, 0.5312, 0.9583, 0.5156, 0.9583, 0.5156, 0.9583, 0.5312, 0.9167, 0.5312, 0.9167, 0.5156, 0.9167, 0.5156, 0.9167, 0.5312, 0.875, 0.5312, 0.875, 0.5156, 0.875, 0.5156, 0.875, 0.5312, 0.8333, 0.5312, 0.8333, 0.5156, 0.8333, 0.5156, 0.8333, 0.5312, 0.7917, 0.5312, 0.7917, 0.5156, 0.7917, 0.5156, 0.7917, 0.5312, 0.75, 0.5312, 0.75, 0.5156, 0.75, 0.5156, 0.75, 0.5312, 0.7083, 0.5312, 0.7083, 0.5156, 0.7083, 0.5156, 0.7083, 0.5312, 0.6667, 0.5312, 0.6667, 0.5156, 0.6667, 0.5156, 0.6667, 0.5312, 0.625, 0.5312, 0.625, 0.5156, 0.625, 0.5156, 0.625, 0.5312, 0.5833, 0.5312, 0.5833, 0.5156, 0.5833, 0.5156, 0.5833, 0.5312, 0.5417, 0.5312, 0.5417, 0.5156, 0.5417, 0.5156, 0.5417, 0.5312, 0.5, 0.5312, 0.5, 0.5156, 0.5, 0.5156, 0.5, 0.5312, 0.4583, 0.5312, 0.4583, 0.5156, 0.4583, 0.5156, 0.4583, 0.5312, 0.4167, 0.5312, 0.4167, 0.5156, 0.4167, 0.5156, 0.4167, 0.5312, 0.375, 0.5312, 0.375, 0.5156, 0.375, 0.5156, 0.375, 0.5312, 0.3333, 0.5312, 0.3333, 0.5156, 0.3333, 0.5156, 0.3333, 0.5312, 0.2917, 0.5312, 0.2917, 0.5156, 0.2917, 0.5156, 0.2917, 0.5312, 0.25, 0.5312, 0.25, 0.5156, 0.25, 0.5156, 0.25, 0.5312, 0.2083, 0.5312, 0.2083, 0.5156, 0.2083, 0.5156, 0.2083, 0.5312, 0.1667, 0.5312, 0.1667, 0.5156, 0.1667, 0.5156, 0.1667, 0.5312, 0.125, 0.5312, 0.125, 0.5156, 0.125, 0.5156, 0.125, 0.5312, 0.08333, 0.5312, 0.08333, 0.5156, 0.08333, 0.5156, 0.08333, 0.5312, 0.04167, 0.5312, 0.04167, 0.5156, 0.04167, 0.5156, 0.04167, 0.5312, -1.863e-07, 0.5312, -1.863e-07, 0.5156, 0.04167, 0.5078, 0.04167, 0.5156, -1.863e-07, 0.5156, -1.863e-07, 0.5078, 0.08333, 0.5078, 0.08333, 0.5156, 0.04167, 0.5156, 0.04167, 0.5078, 0.125, 0.5078, 0.125, 0.5156, 0.08333, 0.5156, 0.08333, 0.5078, 0.1667, 0.5078, 0.1667, 0.5156, 0.125, 0.5156, 0.125, 0.5078, 0.2083, 0.5078, 0.2083, 0.5156, 0.1667, 0.5156, 0.1667, 0.5078, 0.25, 0.5078, 0.25, 0.5156, 0.2083, 0.5156, 0.2083, 0.5078, 0.2917, 0.5078, 0.2917, 0.5156, 0.25, 0.5156, 0.25, 0.5078, 0.3333, 0.5078, 0.3333, 0.5156, 0.2917, 0.5156, 0.2917, 0.5078, 0.375, 0.5078, 0.375, 0.5156, 0.3333, 0.5156, 0.3333, 0.5078, 0.4167, 0.5078, 0.4167, 0.5156, 0.375, 0.5156, 0.375, 0.5078, 0.4583, 0.5078, 0.4583, 0.5156, 0.4167, 0.5156, 0.4167, 0.5078, 0.5, 0.5078, 0.5, 0.5156, 0.4583, 0.5156, 0.4583, 0.5078, 0.5417, 0.5078, 0.5417, 0.5156, 0.5, 0.5156, 0.5, 0.5078, 0.5833, 0.5078, 0.5833, 0.5156, 0.5417, 0.5156, 0.5417, 0.5078, 0.625, 0.5078, 0.625, 0.5156, 0.5833, 0.5156, 0.5833, 0.5078, 0.6667, 0.5078, 0.6667, 0.5156, 0.625, 0.5156, 0.625, 0.5078, 0.7083, 0.5078, 0.7083, 0.5156, 0.6667, 0.5156, 0.6667, 0.5078, 0.75, 0.5078, 0.75, 0.5156, 0.7083, 0.5156, 0.7083, 0.5078, 0.7917, 0.5078, 0.7917, 0.5156, 0.75, 0.5156, 0.75, 0.5078, 0.8333, 0.5078, 0.8333, 0.5156, 0.7917, 0.5156, 0.7917, 0.5078, 0.875, 0.5078, 0.875, 0.5156, 0.8333, 0.5156, 0.8333, 0.5078, 0.9167, 0.5078, 0.9167, 0.5156, 0.875, 0.5156, 0.875, 0.5078, 0.9583, 0.5078, 0.9583, 0.5156, 0.9167, 0.5156, 0.9167, 0.5078, 1.0, 0.5078, 1.0, 0.5156, 0.9583, 0.5156, 0.9583, 0.5078, 1.0, 0.5, 1.0, 0.5078, 0.9583, 0.5078, 0.9583, 0.5, 0.9583, 0.5, 0.9583, 0.5078, 0.9167, 0.5078, 0.9167, 0.5, 0.9167, 0.5, 0.9167, 0.5078, 0.875, 0.5078, 0.875, 0.5, 0.875, 0.5, 0.875, 0.5078, 0.8333, 0.5078, 0.8333, 0.5, 0.8333, 0.5, 0.8333, 0.5078, 0.7917, 0.5078, 0.7917, 0.5, 0.7917, 0.5, 0.7917, 0.5078, 0.75, 0.5078, 0.75, 0.5, 0.75, 0.5, 0.75, 0.5078, 0.7083, 0.5078, 0.7083, 0.5, 0.7083, 0.5, 0.7083, 0.5078, 0.6667, 0.5078, 0.6667, 0.5, 0.6667, 0.5, 0.6667, 0.5078, 0.625, 0.5078, 0.625, 0.5, 0.625, 0.5, 0.625, 0.5078, 0.5833, 0.5078, 0.5833, 0.5, 0.5833, 0.5, 0.5833, 0.5078, 0.5417, 0.5078, 0.5417, 0.5, 0.5417, 0.5, 0.5417, 0.5078, 0.5, 0.5078, 0.5, 0.5, 0.5, 0.5, 0.5, 0.5078, 0.4583, 0.5078, 0.4583, 0.5, 0.4583, 0.5, 0.4583, 0.5078, 0.4167, 0.5078, 0.4167, 0.5, 0.4167, 0.5, 0.4167, 0.5078, 0.375, 0.5078, 0.375, 0.5, 0.375, 0.5, 0.375, 0.5078, 0.3333, 0.5078, 0.3333, 0.5, 0.3333, 0.5, 0.3333, 0.5078, 0.2917, 0.5078, 0.2917, 0.5, 0.2917, 0.5, 0.2917, 0.5078, 0.25, 0.5078, 0.25, 0.5, 0.25, 0.5, 0.25, 0.5078, 0.2083, 0.5078, 0.2083, 0.5, 0.2083, 0.5, 0.2083, 0.5078, 0.1667, 0.5078, 0.1667, 0.5, 0.1667, 0.5, 0.1667, 0.5078, 0.125, 0.5078, 0.125, 0.5, 0.125, 0.5, 0.125, 0.5078, 0.08333, 0.5078, 0.08333, 0.5, 0.08333, 0.5, 0.08333, 0.5078, 0.04167, 0.5078, 0.04167, 0.5, 0.04167, 0.5, 0.04167, 0.5078, -1.863e-07, 0.5078, -1.863e-07, 0.5, 1.0, 0.75, 1.0, 1.0, 0.9583, 1.0, 0.9583, 0.75, 0.9583, 0.75, 0.9583, 1.0, 0.9167, 1.0, 0.9167, 0.75, 0.9167, 0.75, 0.9167, 1.0, 0.875, 1.0, 0.875, 0.75, 0.875, 0.75, 0.875, 1.0, 0.8333, 1.0, 0.8333, 0.75, 0.8333, 0.75, 0.8333, 1.0, 0.7917, 1.0, 0.7917, 0.75, 0.7917, 0.75, 0.7917, 1.0, 0.75, 1.0, 0.75, 0.75, 0.75, 0.75, 0.75, 1.0, 0.7083, 1.0, 0.7083, 0.75, 0.7083, 0.75, 0.7083, 1.0, 0.6667, 1.0, 0.6667, 0.75, 0.6667, 0.75, 0.6667, 1.0, 0.625, 1.0, 0.625, 0.75, 0.625, 0.75, 0.625, 1.0, 0.5833, 1.0, 0.5833, 0.75, 0.5833, 0.75, 0.5833, 1.0, 0.5417, 1.0, 0.5417, 0.75, 0.5417, 0.75, 0.5417, 1.0, 0.5, 1.0, 0.5, 0.75, 0.5, 0.75, 0.5, 1.0, 0.4583, 1.0, 0.4583, 0.75, 0.4583, 0.75, 0.4583, 1.0, 0.4167, 1.0, 0.4167, 0.75, 0.4167, 0.75, 0.4167, 1.0, 0.375, 1.0, 0.375, 0.75, 0.375, 0.75, 0.375, 1.0, 0.3333, 1.0, 0.3333, 0.75, 0.3333, 0.75, 0.3333, 1.0, 0.2917, 1.0, 0.2917, 0.75, 0.2917, 0.75, 0.2917, 1.0, 0.25, 1.0, 0.25, 0.75, 0.25, 0.75, 0.25, 1.0, 0.2083, 1.0, 0.2083, 0.75, 0.2083, 0.75, 0.2083, 1.0, 0.1667, 1.0, 0.1667, 0.75, 0.1667, 0.75, 0.1667, 1.0, 0.125, 1.0, 0.125, 0.75, 0.125, 0.75, 0.125, 1.0, 0.08333, 1.0, 0.08333, 0.75, 0.3121, 0.4818, 0.25, 0.49, 0.1879, 0.4818, 0.13, 0.4578, 0.08029, 0.4197, 0.04215, 0.37, 0.01818, 0.3121, 0.01, 0.25, 0.01818, 0.1879, 0.04215, 0.13, 0.08029, 0.08029, 0.13, 0.04215, 0.1879, 0.01818, 0.25, 0.01, 0.3121, 0.01818, 0.37, 0.04215, 0.4197, 0.08029, 0.4578, 0.13, 0.4818, 0.1879, 0.49, 0.25, 0.4818, 0.3121, 0.4578, 0.37, 0.4197, 0.4197, 0.37, 0.4578, 0.08333, 0.75, 0.08333, 1.0, 0.04167, 1.0, 0.04167, 0.75, 0.04167, 0.75, 0.04167, 1.0, -1.863e-07, 1.0, -1.863e-07, 0.75, 0.04167, 0.625, 0.04167, 0.75, -1.863e-07, 0.75, -1.863e-07, 0.625, 0.08333, 0.625, 0.08333, 0.75, 0.04167, 0.75, 0.04167, 0.625, 0.125, 0.625, 0.125, 0.75, 0.08333, 0.75, 0.08333, 0.625, 0.1667, 0.625, 0.1667, 0.75, 0.125, 0.75, 0.125, 0.625, 0.2083, 0.625, 0.2083, 0.75, 0.1667, 0.75, 0.1667, 0.625, 0.25, 0.625, 0.25, 0.75, 0.2083, 0.75, 0.2083, 0.625, 0.2917, 0.625, 0.2917, 0.75, 0.25, 0.75, 0.25, 0.625, 0.3333, 0.625, 0.3333, 0.75, 0.2917, 0.75, 0.2917, 0.625, 0.375, 0.625, 0.375, 0.75, 0.3333, 0.75, 0.3333, 0.625, 0.4167, 0.625, 0.4167, 0.75, 0.375, 0.75, 0.375, 0.625, 0.4583, 0.625, 0.4583, 0.75, 0.4167, 0.75, 0.4167, 0.625, 0.5, 0.625, 0.5, 0.75, 0.4583, 0.75, 0.4583, 0.625, 0.5417, 0.625, 0.5417, 0.75, 0.5, 0.75, 0.5, 0.625, 0.5833, 0.625, 0.5833, 0.75, 0.5417, 0.75, 0.5417, 0.625, 0.625, 0.625, 0.625, 0.75, 0.5833, 0.75, 0.5833, 0.625, 0.6667, 0.625, 0.6667, 0.75, 0.625, 0.75, 0.625, 0.625, 0.7083, 0.625, 0.7083, 0.75, 0.6667, 0.75, 0.6667, 0.625, 0.75, 0.625, 0.75, 0.75, 0.7083, 0.75, 0.7083, 0.625, 0.7917, 0.625, 0.7917, 0.75, 0.75, 0.75, 0.75, 0.625, 0.8333, 0.625, 0.8333, 0.75, 0.7917, 0.75, 0.7917, 0.625, 0.875, 0.625, 0.875, 0.75, 0.8333, 0.75, 0.8333, 0.625, 0.9167, 0.625, 0.9167, 0.75, 0.875, 0.75, 0.875, 0.625, 0.9583, 0.625, 0.9583, 0.75, 0.9167, 0.75, 0.9167, 0.625, 1.0, 0.625, 1.0, 0.75, 0.9583, 0.75, 0.9583, 0.625, 1.0, 0.5625, 1.0, 0.625, 0.9583, 0.625, 0.9583, 0.5625, 0.9583, 0.5625, 0.9583, 0.625, 0.9167, 0.625, 0.9167, 0.5625, 0.9167, 0.5625, 0.9167, 0.625, 0.875, 0.625, 0.875, 0.5625, 0.875, 0.5625, 0.875, 0.625, 0.8333, 0.625, 0.8333, 0.5625, 0.8333, 0.5625, 0.8333, 0.625, 0.7917, 0.625, 0.7917, 0.5625, 0.7917, 0.5625, 0.7917, 0.625, 0.75, 0.625, 0.75, 0.5625, 0.75, 0.5625, 0.75, 0.625, 0.7083, 0.625, 0.7083, 0.5625, 0.7083, 0.5625, 0.7083, 0.625, 0.6667, 0.625, 0.6667, 0.5625, 0.6667, 0.5625, 0.6667, 0.625, 0.625, 0.625, 0.625, 0.5625, 0.625, 0.5625, 0.625, 0.625, 0.5833, 0.625, 0.5833, 0.5625, 0.5833, 0.5625, 0.5833, 0.625, 0.5417, 0.625, 0.5417, 0.5625, 0.5417, 0.5625, 0.5417, 0.625, 0.5, 0.625, 0.5, 0.5625, 0.5, 0.5625, 0.5, 0.625, 0.4583, 0.625, 0.4583, 0.5625, 0.4583, 0.5625, 0.4583, 0.625, 0.4167, 0.625, 0.4167, 0.5625, 0.4167, 0.5625, 0.4167, 0.625, 0.375, 0.625, 0.375, 0.5625, 0.375, 0.5625, 0.375, 0.625, 0.3333, 0.625, 0.3333, 0.5625, 0.3333, 0.5625, 0.3333, 0.625, 0.2917, 0.625, 0.2917, 0.5625, 0.2917, 0.5625, 0.2917, 0.625, 0.25, 0.625, 0.25, 0.5625, 0.25, 0.5625, 0.25, 0.625, 0.2083, 0.625, 0.2083, 0.5625, 0.2083, 0.5625, 0.2083, 0.625, 0.1667, 0.625, 0.1667, 0.5625, 0.1667, 0.5625, 0.1667, 0.625, 0.125, 0.625, 0.125, 0.5625, 0.125, 0.5625, 0.125, 0.625, 0.08333, 0.625, 0.08333, 0.5625, 0.08333, 0.5625, 0.08333, 0.625, 0.04167, 0.625, 0.04167, 0.5625, 0.04167, 0.5625, 0.04167, 0.625, -1.863e-07, 0.625, -1.863e-07, 0.5625, 0.04167, 0.5312, 0.04167, 0.5625, -1.863e-07, 0.5625, -1.863e-07, 0.5312, 0.08333, 0.5312, 0.08333, 0.5625, 0.04167, 0.5625, 0.04167, 0.5312, 0.125, 0.5312, 0.125, 0.5625, 0.08333, 0.5625, 0.08333, 0.5312, 0.1667, 0.5312, 0.1667, 0.5625, 0.125, 0.5625, 0.125, 0.5312, 0.2083, 0.5312, 0.2083, 0.5625, 0.1667, 0.5625, 0.1667, 0.5312, 0.25, 0.5312, 0.25, 0.5625, 0.2083, 0.5625, 0.2083, 0.5312, 0.2917, 0.5312, 0.2917, 0.5625, 0.25, 0.5625, 0.25, 0.5312, 0.3333, 0.5312, 0.3333, 0.5625, 0.2917, 0.5625, 0.2917, 0.5312, 0.375, 0.5312, 0.375, 0.5625, 0.3333, 0.5625, 0.3333, 0.5312, 0.4167, 0.5312, 0.4167, 0.5625, 0.375, 0.5625, 0.375, 0.5312, 0.4583, 0.5312, 0.4583, 0.5625, 0.4167, 0.5625, 0.4167, 0.5312, 0.5, 0.5312, 0.5, 0.5625, 0.4583, 0.5625, 0.4583, 0.5312, 0.5417, 0.5312, 0.5417, 0.5625, 0.5, 0.5625, 0.5, 0.5312, 0.5833, 0.5312, 0.5833, 0.5625, 0.5417, 0.5625, 0.5417, 0.5312, 0.625, 0.5312, 0.625, 0.5625, 0.5833, 0.5625, 0.5833, 0.5312, 0.6667, 0.5312, 0.6667, 0.5625, 0.625, 0.5625, 0.625, 0.5312, 0.7083, 0.5312, 0.7083, 0.5625, 0.6667, 0.5625, 0.6667, 0.5312, 0.75, 0.5312, 0.75, 0.5625, 0.7083, 0.5625, 0.7083, 0.5312, 0.7917, 0.5312, 0.7917, 0.5625, 0.75, 0.5625, 0.75, 0.5312, 0.8333, 0.5312, 0.8333, 0.5625, 0.7917, 0.5625, 0.7917, 0.5312, 0.875, 0.5312, 0.875, 0.5625, 0.8333, 0.5625, 0.8333, 0.5312, 0.9167, 0.5312, 0.9167, 0.5625, 0.875, 0.5625, 0.875, 0.5312, 0.9583, 0.5312, 0.9583, 0.5625, 0.9167, 0.5625, 0.9167, 0.5312, 1.0, 0.5312, 1.0, 0.5625, 0.9583, 0.5625, 0.9583, 0.5312, 1.0, 0.5156, 1.0, 0.5312, 0.9583, 0.5312, 0.9583, 0.5156, 0.9583, 0.5156, 0.9583, 0.5312, 0.9167, 0.5312, 0.9167, 0.5156, 0.9167, 0.5156, 0.9167, 0.5312, 0.875, 0.5312, 0.875, 0.5156, 0.875, 0.5156, 0.875, 0.5312, 0.8333, 0.5312, 0.8333, 0.5156, 0.8333, 0.5156, 0.8333, 0.5312, 0.7917, 0.5312, 0.7917, 0.5156, 0.7917, 0.5156, 0.7917, 0.5312, 0.75, 0.5312, 0.75, 0.5156, 0.75, 0.5156, 0.75, 0.5312, 0.7083, 0.5312, 0.7083, 0.5156, 0.7083, 0.5156, 0.7083, 0.5312, 0.6667, 0.5312, 0.6667, 0.5156, 0.6667, 0.5156, 0.6667, 0.5312, 0.625, 0.5312, 0.625, 0.5156, 0.625, 0.5156, 0.625, 0.5312, 0.5833, 0.5312, 0.5833, 0.5156, 0.5833, 0.5156, 0.5833, 0.5312, 0.5417, 0.5312, 0.5417, 0.5156, 0.5417, 0.5156, 0.5417, 0.5312, 0.5, 0.5312, 0.5, 0.5156, 0.5, 0.5156, 0.5, 0.5312, 0.4583, 0.5312, 0.4583, 0.5156, 0.4583, 0.5156, 0.4583, 0.5312, 0.4167, 0.5312, 0.4167, 0.5156, 0.4167, 0.5156, 0.4167, 0.5312, 0.375, 0.5312, 0.375, 0.5156, 0.375, 0.5156, 0.375, 0.5312, 0.3333, 0.5312, 0.3333, 0.5156, 0.3333, 0.5156, 0.3333, 0.5312, 0.2917, 0.5312, 0.2917, 0.5156, 0.2917, 0.5156, 0.2917, 0.5312, 0.25, 0.5312, 0.25, 0.5156, 0.25, 0.5156, 0.25, 0.5312, 0.2083, 0.5312, 0.2083, 0.5156, 0.2083, 0.5156, 0.2083, 0.5312, 0.1667, 0.5312, 0.1667, 0.5156, 0.1667, 0.5156, 0.1667, 0.5312, 0.125, 0.5312, 0.125, 0.5156, 0.125, 0.5156, 0.125, 0.5312, 0.08333, 0.5312, 0.08333, 0.5156, 0.08333, 0.5156, 0.08333, 0.5312, 0.04167, 0.5312, 0.04167, 0.5156, 0.04167, 0.5156, 0.04167, 0.5312, -1.863e-07, 0.5312, -1.863e-07, 0.5156, 0.04167, 0.5078, 0.04167, 0.5156, -1.863e-07, 0.5156, -1.863e-07, 0.5078, 0.08333, 0.5078, 0.08333, 0.5156, 0.04167, 0.5156, 0.04167, 0.5078, 0.125, 0.5078, 0.125, 0.5156, 0.08333, 0.5156, 0.08333, 0.5078, 0.1667, 0.5078, 0.1667, 0.5156, 0.125, 0.5156, 0.125, 0.5078, 0.2083, 0.5078, 0.2083, 0.5156, 0.1667, 0.5156, 0.1667, 0.5078, 0.25, 0.5078, 0.25, 0.5156, 0.2083, 0.5156, 0.2083, 0.5078, 0.2917, 0.5078, 0.2917, 0.5156, 0.25, 0.5156, 0.25, 0.5078, 0.3333, 0.5078, 0.3333, 0.5156, 0.2917, 0.5156, 0.2917, 0.5078, 0.375, 0.5078, 0.375, 0.5156, 0.3333, 0.5156, 0.3333, 0.5078, 0.4167, 0.5078, 0.4167, 0.5156, 0.375, 0.5156, 0.375, 0.5078, 0.4583, 0.5078, 0.4583, 0.5156, 0.4167, 0.5156, 0.4167, 0.5078, 0.5, 0.5078, 0.5, 0.5156, 0.4583, 0.5156, 0.4583, 0.5078, 0.5417, 0.5078, 0.5417, 0.5156, 0.5, 0.5156, 0.5, 0.5078, 0.5833, 0.5078, 0.5833, 0.5156, 0.5417, 0.5156, 0.5417, 0.5078, 0.625, 0.5078, 0.625, 0.5156, 0.5833, 0.5156, 0.5833, 0.5078, 0.6667, 0.5078, 0.6667, 0.5156, 0.625, 0.5156, 0.625, 0.5078, 0.7083, 0.5078, 0.7083, 0.5156, 0.6667, 0.5156, 0.6667, 0.5078, 0.75, 0.5078, 0.75, 0.5156, 0.7083, 0.5156, 0.7083, 0.5078, 0.7917, 0.5078, 0.7917, 0.5156, 0.75, 0.5156, 0.75, 0.5078, 0.8333, 0.5078, 0.8333, 0.5156, 0.7917, 0.5156, 0.7917, 0.5078, 0.875, 0.5078, 0.875, 0.5156, 0.8333, 0.5156, 0.8333, 0.5078, 0.9167, 0.5078, 0.9167, 0.5156, 0.875, 0.5156, 0.875, 0.5078, 0.9583, 0.5078, 0.9583, 0.5156, 0.9167, 0.5156, 0.9167, 0.5078, 1.0, 0.5078, 1.0, 0.5156, 0.9583, 0.5156, 0.9583, 0.5078, 1.0, 0.5, 1.0, 0.5078, 0.9583, 0.5078, 0.9583, 0.5, 0.9583, 0.5, 0.9583, 0.5078, 0.9167, 0.5078, 0.9167, 0.5, 0.9167, 0.5, 0.9167, 0.5078, 0.875, 0.5078, 0.875, 0.5, 0.875, 0.5, 0.875, 0.5078, 0.8333, 0.5078, 0.8333, 0.5, 0.8333, 0.5, 0.8333, 0.5078, 0.7917, 0.5078, 0.7917, 0.5, 0.7917, 0.5, 0.7917, 0.5078, 0.75, 0.5078, 0.75, 0.5, 0.75, 0.5, 0.75, 0.5078, 0.7083, 0.5078, 0.7083, 0.5, 0.7083, 0.5, 0.7083, 0.5078, 0.6667, 0.5078, 0.6667, 0.5, 0.6667, 0.5, 0.6667, 0.5078, 0.625, 0.5078, 0.625, 0.5, 0.625, 0.5, 0.625, 0.5078, 0.5833, 0.5078, 0.5833, 0.5, 0.5833, 0.5, 0.5833, 0.5078, 0.5417, 0.5078, 0.5417, 0.5, 0.5417, 0.5, 0.5417, 0.5078, 0.5, 0.5078, 0.5, 0.5, 0.5, 0.5, 0.5, 0.5078, 0.4583, 0.5078, 0.4583, 0.5, 0.4583, 0.5, 0.4583, 0.5078, 0.4167, 0.5078, 0.4167, 0.5, 0.4167, 0.5, 0.4167, 0.5078, 0.375, 0.5078, 0.375, 0.5, 0.375, 0.5, 0.375, 0.5078, 0.3333, 0.5078, 0.3333, 0.5, 0.3333, 0.5, 0.3333, 0.5078, 0.2917, 0.5078, 0.2917, 0.5, 0.2917, 0.5, 0.2917, 0.5078, 0.25, 0.5078, 0.25, 0.5, 0.25, 0.5, 0.25, 0.5078, 0.2083, 0.5078, 0.2083, 0.5, 0.2083, 0.5, 0.2083, 0.5078, 0.1667, 0.5078, 0.1667, 0.5, 0.1667, 0.5, 0.1667, 0.5078, 0.125, 0.5078, 0.125, 0.5, 0.125, 0.5, 0.125, 0.5078, 0.08333, 0.5078, 0.08333, 0.5, 0.08333, 0.5, 0.08333, 0.5078, 0.04167, 0.5078, 0.04167, 0.5, 0.04167, 0.5, 0.04167, 0.5078, -1.863e-07, 0.5078, -1.863e-07, 0.5, 0.9583, 0.5, 0.9167, 0.5, 0.9167, 0.5, 0.9583, 0.5, 0.9167, 0.5, 0.875, 0.5, 0.875, 0.5, 0.9167, 0.5, 0.875, 0.5, 0.8333, 0.5, 0.8333, 0.5, 0.875, 0.5, 0.8333, 0.5, 0.7917, 0.5, 0.7917, 0.5, 0.8333, 0.5, 0.7917, 0.5, 0.75, 0.5, 0.75, 0.5, 0.7917, 0.5, 0.75, 0.5, 0.7083, 0.5, 0.7083, 0.5, 0.75, 0.5, 0.7083, 0.5, 0.6667, 0.5, 0.6667, 0.5, 0.7083, 0.5, 0.6667, 0.5, 0.625, 0.5, 0.625, 0.5, 0.6667, 0.5, 0.625, 0.5, 0.5833, 0.5, 0.5833, 0.5, 0.625, 0.5, 0.5833, 0.5, 0.5417, 0.5, 0.5417, 0.5, 0.5833, 0.5, 0.5417, 0.5, 0.5, 0.5, 0.5, 0.5, 0.5417, 0.5, 0.5, 0.5, 0.4583, 0.5, 0.4583, 0.5, 0.5, 0.5, 0.4583, 0.5, 0.4167, 0.5, 0.4167, 0.5, 0.4583, 0.5, 0.4167, 0.5, 0.375, 0.5, 0.375, 0.5, 0.4167, 0.5, 0.375, 0.5, 0.3333, 0.5, 0.3333, 0.5, 0.375, 0.5, 0.3333, 0.5, 0.2917, 0.5, 0.2917, 0.5, 0.3333, 0.5, 0.2917, 0.5, 0.25, 0.5, 0.25, 0.5, 0.2917, 0.5, 0.25, 0.5, 0.2083, 0.5, 0.2083, 0.5, 0.25, 0.5, 0.2083, 0.5, 0.1667, 0.5, 0.1667, 0.5, 0.2083, 0.5, 0.1667, 0.5, 0.125, 0.5, 0.125, 0.5, 0.1667, 0.5, 0.125, 0.5, 0.08333, 0.5, 0.08333, 0.5, 0.125, 0.5, 0.08333, 0.5, 0.04167, 0.5, 0.04167, 0.5, 0.08333, 0.5, 0.04167, 0.5, -1.863e-07, 0.5, -1.863e-07, 0.5, 0.04167, 0.5, 1.0, 0.5, 0.9583, 0.5, 0.9583, 0.5, 1.0, 0.5, 1.0, 0.5, 1.0, 1.0, 0.9167, 1.0, 0.9167, 0.5, 0.9167, 0.5, 0.9167, 1.0, 0.8333, 1.0, 0.8333, 0.5, 0.8333, 0.5, 0.8333, 1.0, 0.75, 1.0, 0.75, 0.5, 0.75, 0.5, 0.75, 1.0, 0.6667, 1.0, 0.6667, 0.5, 0.6667, 0.5, 0.6667, 1.0, 0.5833, 1.0, 0.5833, 0.5, 0.5833, 0.5, 0.5833, 1.0, 0.5, 1.0, 0.5, 0.5, 0.5, 0.5, 0.5, 1.0, 0.4167, 1.0, 0.4167, 0.5, 0.4167, 0.5, 0.4167, 1.0, 0.3333, 1.0, 0.3333, 0.5, 0.3333, 0.5, 0.3333, 1.0, 0.25, 1.0, 0.25, 0.5, 0.25, 0.5, 0.25, 1.0, 0.1667, 1.0, 0.1667, 0.5, 0.37, 0.4578, 0.25, 0.49, 0.13, 0.4578, 0.04215, 0.37, 0.01, 0.25, 0.04215, 0.13, 0.13, 0.04215, 0.25, 0.01, 0.37, 0.04215, 0.4578, 0.13, 0.49, 0.25, 0.4578, 0.37, 0.1667, 0.5, 0.1667, 1.0, 0.08333, 1.0, 0.08333, 0.5, 0.08333, 0.5, 0.08333, 1.0, 7.451e-08, 1.0, 7.451e-08, 0.5, 0.75, 0.49, 0.87, 0.4578, 0.9578, 0.37, 0.99, 0.25, 0.9578, 0.13, 0.87, 0.04215, 0.75, 0.01, 0.63, 0.04215, 0.5422, 0.13, 0.51, 0.25, 0.5422, 0.37, 0.63, 0.4578, 0.375, 0.0, 0.625, 0.0, 0.625, 0.25, 0.375, 0.25, 0.375, 0.25, 0.625, 0.25, 0.625, 0.5, 0.375, 0.5, 0.375, 0.5, 0.625, 0.5, 0.625, 0.75, 0.375, 0.75, 0.375, 0.75, 0.625, 0.75, 0.625, 1.0, 0.375, 1.0, 0.125, 0.5, 0.375, 0.5, 0.375, 0.75, 0.125, 0.75, 0.625, 0.5, 0.875, 0.5, 0.875, 0.75, 0.625, 0.75])
me_cube_003.materials.append(mat_aim)
me_cube_003.materials.append(mat_loop_001)
me_cube_003.materials.append(mat_greep)
me_cube_003.use_remesh_fix_poles = True
me_cube_003.use_remesh_preserve_attributes = False
me_cube_003.use_mirror_vertex_groups = False
me_cube_003.update()

# ---- objects
ob_light = bpy.data.objects.new('Light', light_light)
ob_camera = bpy.data.objects.new('Camera', cam_camera)
ob_aim = bpy.data.objects.new('Aim', me_cube_003)

# ---- transforms, parenting, visibility, modifiers, constraints
ob_light.location = (4.076, 1.005, 5.904)
ob_light.rotation_euler = (0.6503, 0.05522, 1.866)
ob_light.lock_rotations_4d = False
ob_light.empty_display_type = 'ARROWS'
ob_light.color = (0.0, 0.0, 0.0, 0.0)
ob_light.lineart.crease_threshold = 0.0
ob_camera.location = (7.359, -6.926, 4.958)
ob_camera.rotation_euler = (1.109, 0.0, 0.8149)
ob_camera.lock_rotations_4d = False
ob_camera.empty_display_type = 'ARROWS'
ob_camera.color = (0.0, 0.0, 0.0, 0.0)
ob_camera.display_type = 'WIRE'
ob_camera.lineart.crease_threshold = 0.0
ob_aim.location = (-3.556, 0.002358, 2.617)
ob_aim.scale = (-0.01212, 0.01208, 0.08902)
ob_aim.lineart.crease_threshold = 0.0

# ---- collection membership
col_collection.objects.link(ob_light)
col_collection.objects.link(ob_camera)
col_collection.objects.link(ob_aim)

# ---- scene / render settings (as saved in the file)
scene.camera = ob_camera
scene.frame_start = 1; scene.frame_end = 250; scene.frame_set(1)
scene.render.engine = 'BLENDER_EEVEE_NEXT'
scene.cycles.use_denoising = False
scene.cycles.samples = 128
scene.cycles.sampling_pattern = 'TABULATED_SOBOL'
scene.cycles.use_adaptive_sampling = False
scene.cycles.use_light_tree = False
scene.view_settings.view_transform = 'Filmic'
bpy.context.view_layer.update()
